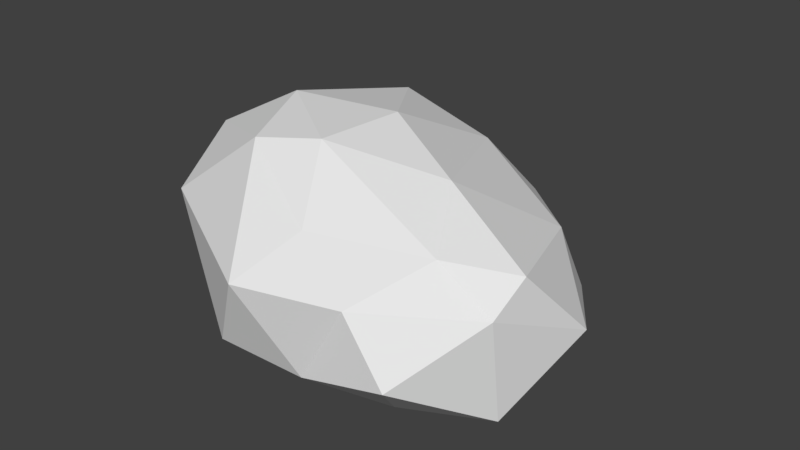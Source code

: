 # Source: rock1.blend  (saved by Blender 2.79.0; exported with 4.5.12 LTS)
import bpy
from mathutils import Matrix  # noqa: F401  (used for matrix-valued properties, if any)

bpy.ops.wm.read_factory_settings(use_empty=True)
scene = bpy.context.scene
scene.name = 'Scene'

# ---- collections
col_collection_1 = bpy.data.collections.new('Collection 1'); scene.collection.children.link(col_collection_1)

# ---- world
world_world = bpy.data.worlds.new('World'); scene.world = world_world
world_world.color = (0.05088, 0.05088, 0.05088)
world_world.use_sun_shadow = False
world_world.sun_shadow_jitter_overblur = 0.0
world_world.cycles.sampling_method = 'MANUAL'

# ---- meshes
me_icosphere = bpy.data.meshes.new('Icosphere')
me_icosphere.from_pydata([(-0.1946, 0.1299, 0.02493), (0.2023, -0.536, 0.3727), (-0.6349, -0.5791, 0.2951), (-1.292, 0.6447, 0.2132), (-0.7631, 1.35, 0.07278), (0.3282, 0.4753, 0.1466), (-0.3224, -0.3985, 0.8323), (-1.281, 0.08525, 0.8973), (-1.151, 0.946, 0.6831), (-0.2862, 1.208, 0.4409), (0.4803, -0.03336, 0.7589), (-0.4359, 0.3168, 1.081), (-0.4522, -0.2465, 0.09802), (0.03876, -0.2729, 0.09245), (-0.2232, -0.5363, 0.2616), (0.4246, -0.09091, 0.09955), (0.1104, 0.2369, -0.0178), (-0.6238, 0.3778, 0.05621), (-1.148, 0.02765, 0.2456), (-0.4825, 0.778, 0.007185), (-0.9414, 1.066, 0.08694), (-0.1785, 0.992, -0.01415), (0.4369, -0.1765, 0.6098), (0.5744, 0.2896, 0.4068), (-0.4244, -0.7005, 0.6877), (-0.002111, -0.5275, 0.6496), (-1.434, 0.2705, 0.5623), (-1.175, -0.2931, 0.7176), (-1.027, 1.299, 0.2758), (-1.277, 0.7513, 0.4315), (0.2057, 0.879, 0.2118), (-0.5538, 1.344, 0.09852), (0.1723, -0.1819, 0.785), (-0.7695, -0.2027, 1.042), (-1.303, 0.4703, 0.7843), (-0.7762, 1.335, 0.5453), (0.255, 0.5744, 0.6524), (-0.4869, -0.1027, 1.077), (-0.01083, 0.145, 0.9436), (-0.9356, 0.2129, 1.09), (-0.8145, 0.8503, 0.9532), (-0.3599, 0.8836, 0.7996)], [], [(0, 13, 12), (1, 13, 15), (0, 12, 17), (0, 17, 19), (0, 19, 16), (1, 15, 22), (2, 14, 24), (3, 18, 26), (4, 20, 28), (5, 21, 30), (1, 22, 25), (2, 24, 27), (3, 26, 29), (4, 28, 31), (5, 30, 23), (6, 32, 37), (7, 33, 39), (8, 34, 40), (9, 35, 41), (10, 36, 38), (38, 41, 11), (38, 36, 41), (36, 9, 41), (41, 40, 11), (41, 35, 40), (35, 8, 40), (40, 39, 11), (40, 34, 39), (34, 7, 39), (39, 37, 11), (39, 33, 37), (33, 6, 37), (37, 38, 11), (37, 32, 38), (32, 10, 38), (23, 36, 10), (23, 30, 36), (30, 9, 36), (31, 35, 9), (31, 28, 35), (28, 8, 35), (29, 34, 8), (29, 26, 34), (26, 7, 34), (27, 33, 7), (27, 24, 33), (24, 6, 33), (25, 32, 6), (25, 22, 32), (22, 10, 32), (30, 31, 9), (30, 21, 31), (21, 4, 31), (28, 29, 8), (28, 20, 29), (20, 3, 29), (26, 27, 7), (26, 18, 27), (18, 2, 27), (24, 25, 6), (24, 14, 25), (14, 1, 25), (22, 23, 10), (22, 15, 23), (15, 5, 23), (16, 21, 5), (16, 19, 21), (19, 4, 21), (19, 20, 4), (19, 17, 20), (17, 3, 20), (17, 18, 3), (17, 12, 18), (12, 2, 18), (15, 16, 5), (15, 13, 16), (13, 0, 16), (12, 14, 2), (12, 13, 14), (13, 1, 14)])
me_icosphere.use_remesh_preserve_volume = False
me_icosphere.use_remesh_preserve_attributes = False
me_icosphere.use_mirror_vertex_groups = False
me_icosphere.update()

# ---- objects
ob_icosphere = bpy.data.objects.new('Icosphere', me_icosphere)

# ---- transforms, parenting, visibility, modifiers, constraints
ob_icosphere.location = (0.0, 0.0, 0.0)
ob_icosphere.lineart.crease_threshold = 0.0

# ---- collection membership
col_collection_1.objects.link(ob_icosphere)

# ---- scene / render settings (as saved in the file)
scene.frame_start = 1; scene.frame_end = 250; scene.frame_set(1)
scene.render.engine = 'BLENDER_EEVEE_NEXT'
scene.render.resolution_percentage = 50
scene.render.dither_intensity = 0.0
scene.cycles.use_denoising = False
scene.cycles.samples = 128
scene.cycles.sampling_pattern = 'TABULATED_SOBOL'
scene.cycles.use_adaptive_sampling = False
scene.cycles.use_light_tree = False
scene.cycles.blur_glossy = 0.0
scene.cycles.sample_clamp_indirect = 0.0
scene.view_settings.view_transform = 'Standard'
bpy.context.view_layer.update()

# ---- added for rendering (the .blend has no active camera and no usable light): camera, sun
cam_auto = bpy.data.cameras.new('AutoCamera')
cam_auto.lens = 50.0
cam_auto.sensor_width = 36.0
cam_auto.clip_end = 1000.0
ob_auto_camera = bpy.data.objects.new('AutoCamera', cam_auto)
scene.collection.objects.link(ob_auto_camera)
ob_auto_camera.location = (2.4166, -3.09111, 2.8131)
ob_auto_camera.rotation_euler = (1.09748, -7.21219e-08, 0.694738)
scene.camera = ob_auto_camera
light_auto_sun = bpy.data.lights.new('AutoSun', 'SUN')
light_auto_sun.energy = 3.0
light_auto_sun.angle = 0.0523599
ob_auto_sun = bpy.data.objects.new('AutoSun', light_auto_sun)
scene.collection.objects.link(ob_auto_sun)
ob_auto_sun.rotation_euler = (0.872665, 0.174533, 0.523599)
bpy.context.view_layer.update()

